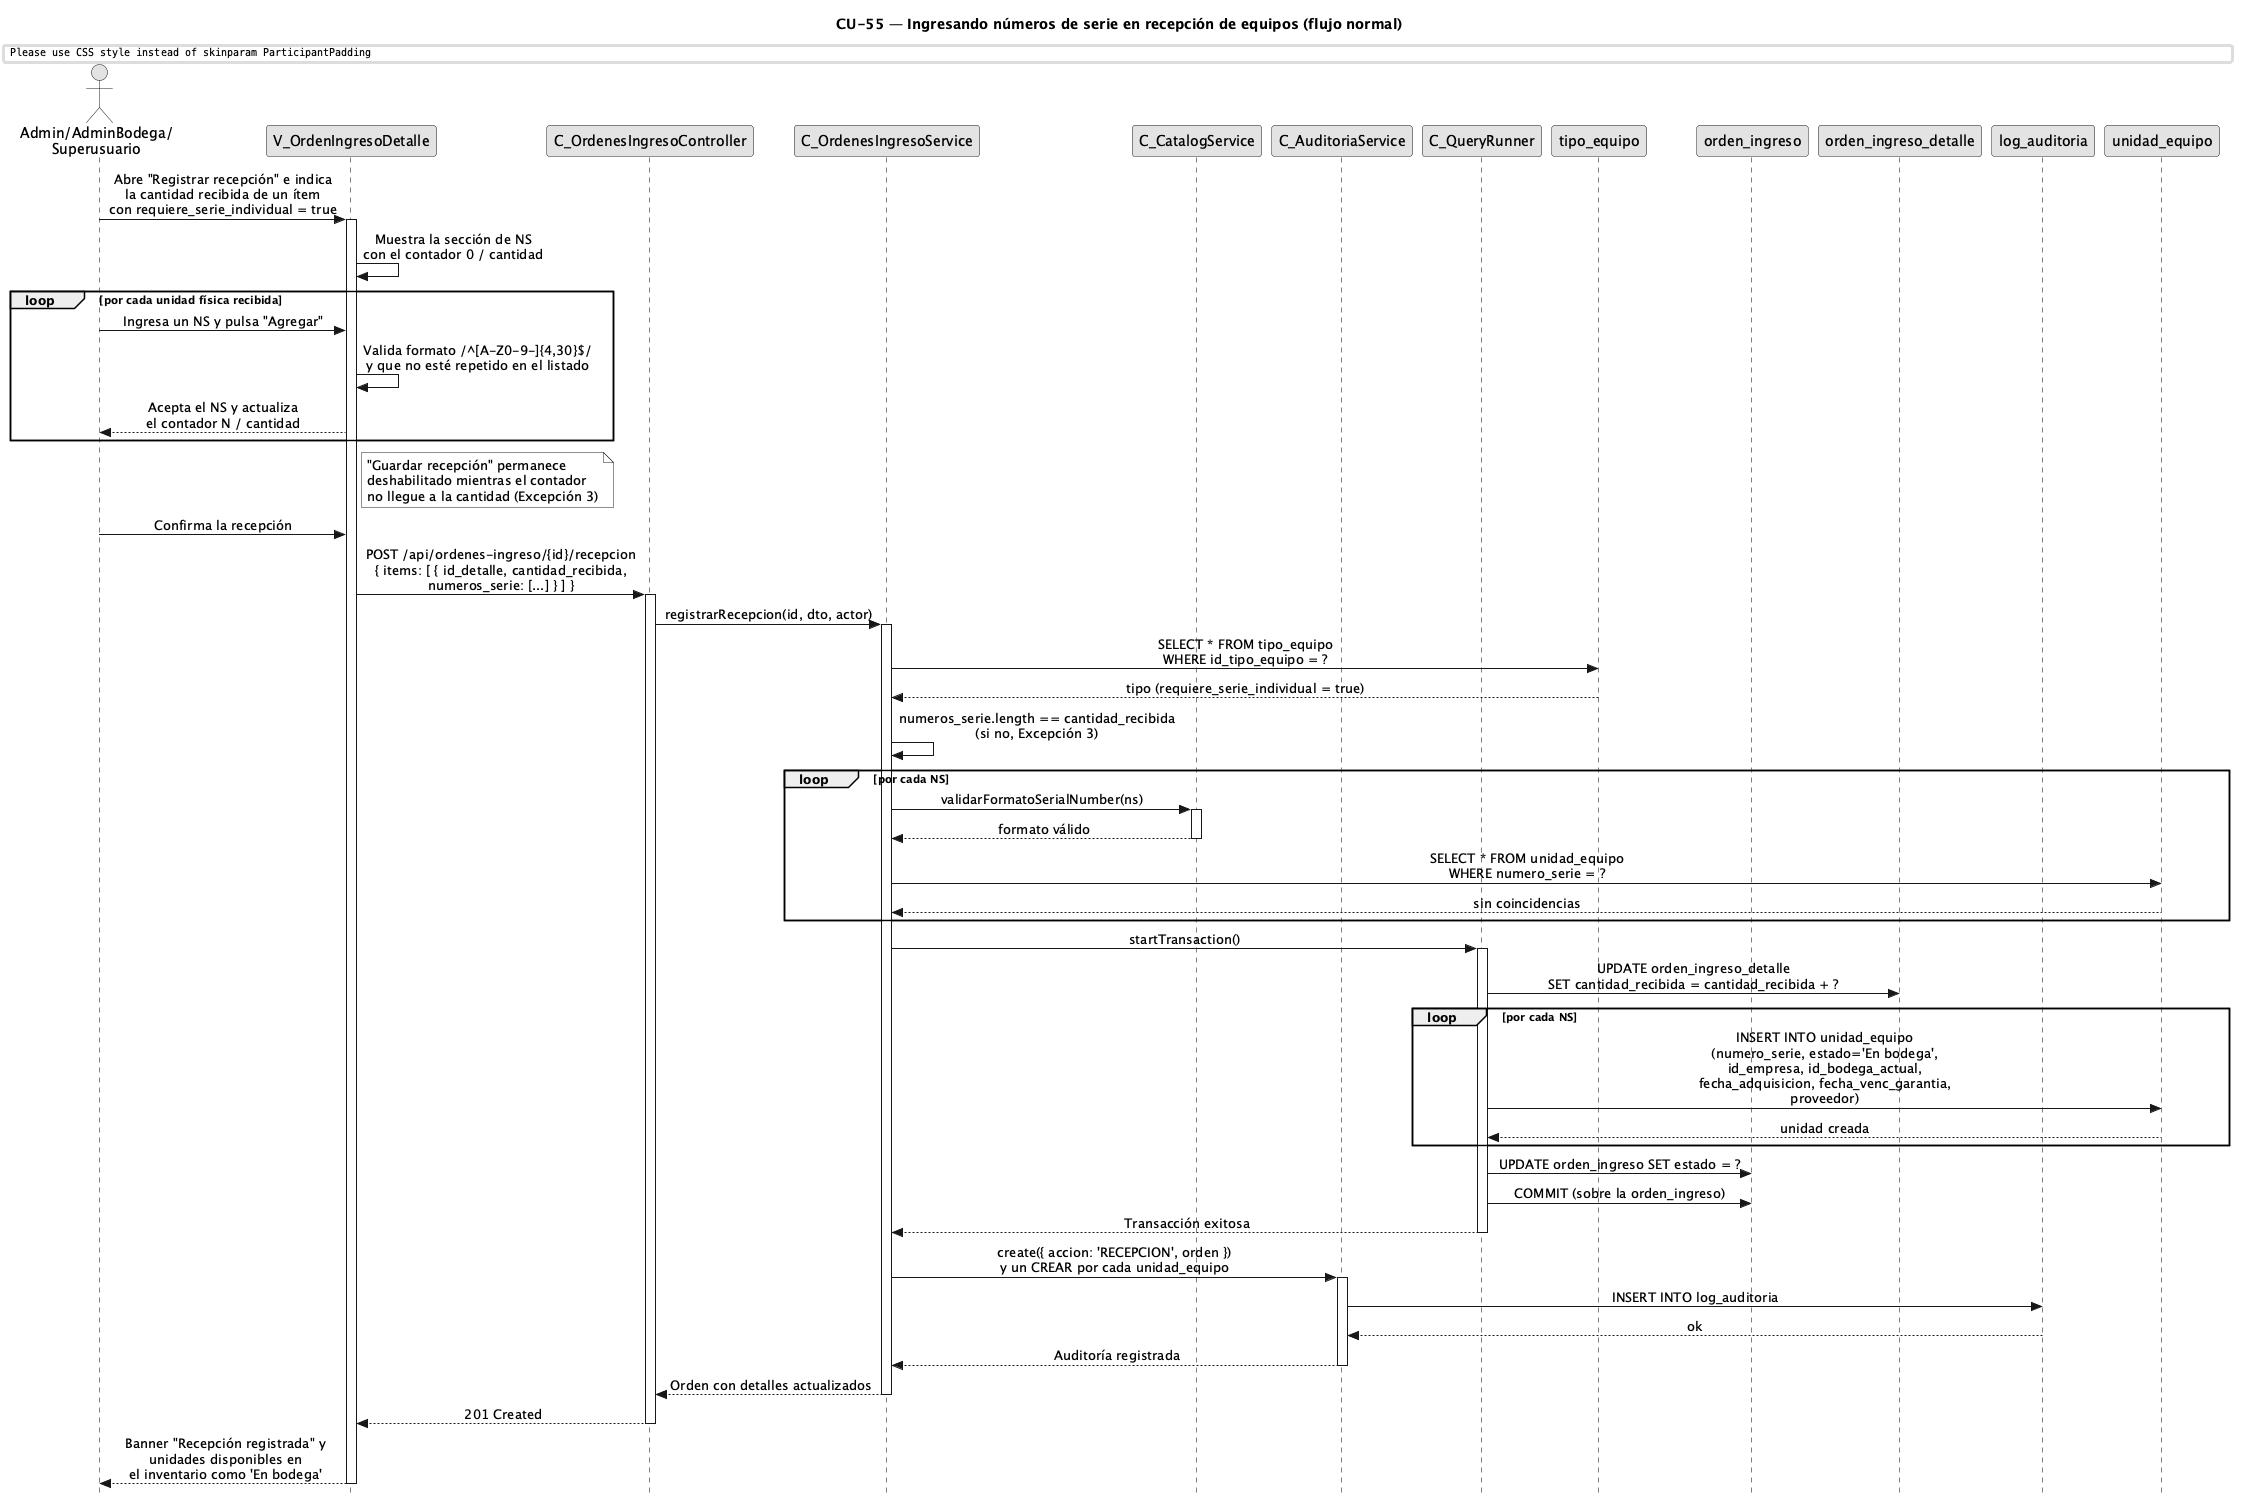

The diagram above was rendered by PlantUML. Its source (embedded in the PNG):
@startuml CU55-NumerosSerieRecepcion-Normal
title CU-55 — Ingresando números de serie en recepción de equipos (flujo normal)

skinparam style strictuml
skinparam monochrome true
skinparam shadowing false
skinparam sequenceMessageAlign center
skinparam ParticipantPadding 35
skinparam ActorPadding 15
skinparam sequence {
  MessageAlign center
  LifeLineBorderColor black
}
hide footbox

actor "Admin/AdminBodega/\nSuperusuario" as user
participant "V_OrdenIngresoDetalle" as view
participant "C_OrdenesIngresoController" as ctrl
participant "C_OrdenesIngresoService" as svc
participant "C_CatalogService" as cat
participant "C_AuditoriaService" as aud
participant "C_QueryRunner" as qr
participant "tipo_equipo" as tent
participant "orden_ingreso" as oing
participant "orden_ingreso_detalle" as odet
participant "log_auditoria" as aent
participant "unidad_equipo" as uent

user -> view : Abre "Registrar recepción" e indica\nla cantidad recibida de un ítem\ncon requiere_serie_individual = true
activate view

view -> view : Muestra la sección de NS\ncon el contador 0 / cantidad

loop por cada unidad física recibida
  user -> view : Ingresa un NS y pulsa "Agregar"
  view -> view : Valida formato /^[A-Z0-9-]{4,30}$/\ny que no esté repetido en el listado
  view --> user : Acepta el NS y actualiza\nel contador N / cantidad
end

note right of view
  "Guardar recepción" permanece
  deshabilitado mientras el contador
  no llegue a la cantidad (Excepción 3)
end note

user -> view : Confirma la recepción

view -> ctrl : POST /api/ordenes-ingreso/{id}/recepcion\n{ items: [ { id_detalle, cantidad_recibida,\nnumeros_serie: [...] } ] }
activate ctrl

ctrl -> svc : registrarRecepcion(id, dto, actor)
activate svc

svc -> tent : SELECT * FROM tipo_equipo\nWHERE id_tipo_equipo = ?
tent --> svc : tipo (requiere_serie_individual = true)

svc -> svc : numeros_serie.length == cantidad_recibida\n(si no, Excepción 3)

loop por cada NS
  svc -> cat : validarFormatoSerialNumber(ns)
  activate cat
  cat --> svc : formato válido
  deactivate cat

  svc -> uent : SELECT * FROM unidad_equipo\nWHERE numero_serie = ?
  uent --> svc : sin coincidencias
end

svc -> qr : startTransaction()
activate qr

qr -> odet : UPDATE orden_ingreso_detalle\nSET cantidad_recibida = cantidad_recibida + ?

loop por cada NS
  qr -> uent : INSERT INTO unidad_equipo\n(numero_serie, estado='En bodega',\nid_empresa, id_bodega_actual,\nfecha_adquisicion, fecha_venc_garantia,\nproveedor)
  uent --> qr : unidad creada
end

qr -> oing : UPDATE orden_ingreso SET estado = ?
qr -> oing :COMMIT (sobre la orden_ingreso)
qr --> svc : Transacción exitosa
deactivate qr

svc -> aud : create({ accion: 'RECEPCION', orden })\ny un CREAR por cada unidad_equipo
activate aud
aud -> aent : INSERT INTO log_auditoria
aent --> aud : ok
aud --> svc : Auditoría registrada
deactivate aud

svc --> ctrl : Orden con detalles actualizados
deactivate svc

ctrl --> view : 201 Created
deactivate ctrl

view --> user : Banner "Recepción registrada" y\nunidades disponibles en\nel inventario como 'En bodega'
deactivate view

@enduml